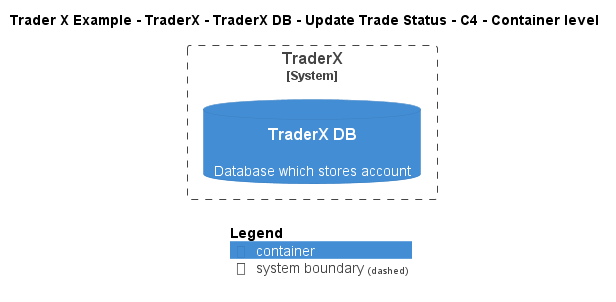

The diagram above was rendered by PlantUML. Its source (embedded in the PNG):
@startuml
!include ..\..\..\..\..\..\..\.c4s\C4_Container.puml

AddElementTag("c4interflow:lifecycle:new", $bgColor=green, $fontColor=#ffffff, $borderColor=green, $shadowing="False")
AddElementTag("c4interflow:lifecycle:changed", $bgColor=orange, $fontColor=#ffffff, $borderColor=orange, $shadowing="False")
AddElementTag("c4interflow:lifecycle:removed", $bgColor=red, $fontColor=#ffffff, $borderColor=red, $shadowing="False")

AddRelTag("c4interflow:lifecycle:new", $textColor=green, $lineColor=green)
AddRelTag("c4interflow:lifecycle:changed", $textColor=orange, $lineColor=orange)
AddRelTag("c4interflow:lifecycle:removed", $textColor=red, $lineColor=red)

SHOW_PERSON_PORTRAIT()
LAYOUT_TOP_DOWN()

skinparam linetype polyline

title Trader X Example - TraderX - TraderX DB - Update Trade Status - C4 - Container level


System_Boundary(TraderXExample.SoftwareSystems.TraderX, "TraderX") {
    ContainerDb(TraderXExample.SoftwareSystems.TraderX.Containers.TraderXDB, "TraderX DB", "", "Database which stores account")
}



SHOW_LEGEND()
@enduml